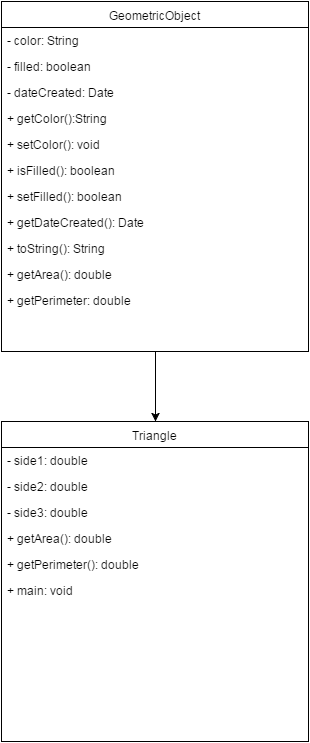

The diagram above was exported from draw.io. Its source (the exported page's mxGraphModel, read from the mxfile embedded in the PNG):
<mxGraphModel dx="1433" dy="862" grid="1" gridSize="10" guides="1" tooltips="1" connect="1" arrows="1" fold="1" page="1" pageScale="1" pageWidth="826" pageHeight="1169" background="#ffffff" math="0" shadow="0">
  <root>
    <mxCell id="0" />
    <mxCell id="1" parent="0" />
    <mxCell id="29" style="edgeStyle=orthogonalEdgeStyle;rounded=0;html=1;exitX=0.5;exitY=1;entryX=0.5;entryY=0;jettySize=auto;orthogonalLoop=1;" edge="1" parent="1" source="2" target="15">
      <mxGeometry relative="1" as="geometry" />
    </mxCell>
    <mxCell id="2" value="GeometricObject" style="swimlane;html=1;fontStyle=0;childLayout=stackLayout;horizontal=1;startSize=26;fillColor=none;horizontalStack=0;resizeParent=1;resizeLast=0;collapsible=1;marginBottom=0;swimlaneFillColor=#ffffff;" vertex="1" parent="1">
      <mxGeometry x="260" y="40" width="307" height="350" as="geometry" />
    </mxCell>
    <mxCell id="3" value="- color: String&lt;div&gt;&lt;br&gt;&lt;/div&gt;" style="text;html=1;strokeColor=none;fillColor=none;align=left;verticalAlign=top;spacingLeft=4;spacingRight=4;whiteSpace=wrap;overflow=hidden;rotatable=0;points=[[0,0.5],[1,0.5]];portConstraint=eastwest;" vertex="1" parent="2">
      <mxGeometry y="26" width="307" height="26" as="geometry" />
    </mxCell>
    <mxCell id="4" value="- filled: boolean&lt;div&gt;&lt;br&gt;&lt;/div&gt;" style="text;html=1;strokeColor=none;fillColor=none;align=left;verticalAlign=top;spacingLeft=4;spacingRight=4;whiteSpace=wrap;overflow=hidden;rotatable=0;points=[[0,0.5],[1,0.5]];portConstraint=eastwest;" vertex="1" parent="2">
      <mxGeometry y="52" width="307" height="26" as="geometry" />
    </mxCell>
    <mxCell id="5" value="- dateCreated: Date&lt;div&gt;&lt;br&gt;&lt;/div&gt;" style="text;html=1;strokeColor=none;fillColor=none;align=left;verticalAlign=top;spacingLeft=4;spacingRight=4;whiteSpace=wrap;overflow=hidden;rotatable=0;points=[[0,0.5],[1,0.5]];portConstraint=eastwest;" vertex="1" parent="2">
      <mxGeometry y="78" width="307" height="26" as="geometry" />
    </mxCell>
    <mxCell id="7" value="&lt;div&gt;+ getColor():String&lt;/div&gt;&lt;div&gt;&lt;br&gt;&lt;/div&gt;" style="text;html=1;strokeColor=none;fillColor=none;align=left;verticalAlign=top;spacingLeft=4;spacingRight=4;whiteSpace=wrap;overflow=hidden;rotatable=0;points=[[0,0.5],[1,0.5]];portConstraint=eastwest;" vertex="1" parent="2">
      <mxGeometry y="104" width="307" height="26" as="geometry" />
    </mxCell>
    <mxCell id="8" value="+ setColor(): void" style="text;html=1;strokeColor=none;fillColor=none;align=left;verticalAlign=top;spacingLeft=4;spacingRight=4;whiteSpace=wrap;overflow=hidden;rotatable=0;points=[[0,0.5],[1,0.5]];portConstraint=eastwest;" vertex="1" parent="2">
      <mxGeometry y="130" width="307" height="26" as="geometry" />
    </mxCell>
    <mxCell id="9" value="&lt;div&gt;+ isFilled(): boolean&lt;/div&gt;" style="text;html=1;strokeColor=none;fillColor=none;align=left;verticalAlign=top;spacingLeft=4;spacingRight=4;whiteSpace=wrap;overflow=hidden;rotatable=0;points=[[0,0.5],[1,0.5]];portConstraint=eastwest;" vertex="1" parent="2">
      <mxGeometry y="156" width="307" height="26" as="geometry" />
    </mxCell>
    <mxCell id="10" value="&lt;div&gt;+ setFilled(): boolean&lt;/div&gt;" style="text;html=1;strokeColor=none;fillColor=none;align=left;verticalAlign=top;spacingLeft=4;spacingRight=4;whiteSpace=wrap;overflow=hidden;rotatable=0;points=[[0,0.5],[1,0.5]];portConstraint=eastwest;" vertex="1" parent="2">
      <mxGeometry y="182" width="307" height="26" as="geometry" />
    </mxCell>
    <mxCell id="11" value="&lt;div&gt;+ getDateCreated(): Date&lt;/div&gt;" style="text;html=1;strokeColor=none;fillColor=none;align=left;verticalAlign=top;spacingLeft=4;spacingRight=4;whiteSpace=wrap;overflow=hidden;rotatable=0;points=[[0,0.5],[1,0.5]];portConstraint=eastwest;" vertex="1" parent="2">
      <mxGeometry y="208" width="307" height="26" as="geometry" />
    </mxCell>
    <mxCell id="12" value="&lt;div&gt;+ toString(): String&lt;/div&gt;" style="text;html=1;strokeColor=none;fillColor=none;align=left;verticalAlign=top;spacingLeft=4;spacingRight=4;whiteSpace=wrap;overflow=hidden;rotatable=0;points=[[0,0.5],[1,0.5]];portConstraint=eastwest;" vertex="1" parent="2">
      <mxGeometry y="234" width="307" height="26" as="geometry" />
    </mxCell>
    <mxCell id="13" value="&lt;div&gt;+ getArea(): double&lt;/div&gt;" style="text;html=1;strokeColor=none;fillColor=none;align=left;verticalAlign=top;spacingLeft=4;spacingRight=4;whiteSpace=wrap;overflow=hidden;rotatable=0;points=[[0,0.5],[1,0.5]];portConstraint=eastwest;" vertex="1" parent="2">
      <mxGeometry y="260" width="307" height="26" as="geometry" />
    </mxCell>
    <mxCell id="14" value="&lt;div&gt;+ getPerimeter: double&lt;/div&gt;" style="text;html=1;strokeColor=none;fillColor=none;align=left;verticalAlign=top;spacingLeft=4;spacingRight=4;whiteSpace=wrap;overflow=hidden;rotatable=0;points=[[0,0.5],[1,0.5]];portConstraint=eastwest;" vertex="1" parent="2">
      <mxGeometry y="286" width="307" height="26" as="geometry" />
    </mxCell>
    <mxCell id="15" value="Triangle" style="swimlane;html=1;fontStyle=0;childLayout=stackLayout;horizontal=1;startSize=26;fillColor=none;horizontalStack=0;resizeParent=1;resizeLast=0;collapsible=1;marginBottom=0;swimlaneFillColor=#ffffff;" vertex="1" parent="1">
      <mxGeometry x="260" y="460" width="307" height="320" as="geometry" />
    </mxCell>
    <mxCell id="16" value="&lt;div&gt;- side1: double&lt;/div&gt;" style="text;html=1;strokeColor=none;fillColor=none;align=left;verticalAlign=top;spacingLeft=4;spacingRight=4;whiteSpace=wrap;overflow=hidden;rotatable=0;points=[[0,0.5],[1,0.5]];portConstraint=eastwest;" vertex="1" parent="15">
      <mxGeometry y="26" width="307" height="26" as="geometry" />
    </mxCell>
    <mxCell id="31" value="&lt;div&gt;- side2: double&lt;/div&gt;" style="text;html=1;strokeColor=none;fillColor=none;align=left;verticalAlign=top;spacingLeft=4;spacingRight=4;whiteSpace=wrap;overflow=hidden;rotatable=0;points=[[0,0.5],[1,0.5]];portConstraint=eastwest;" vertex="1" parent="15">
      <mxGeometry y="52" width="307" height="26" as="geometry" />
    </mxCell>
    <mxCell id="30" value="&lt;div&gt;- side3: double&lt;/div&gt;" style="text;html=1;strokeColor=none;fillColor=none;align=left;verticalAlign=top;spacingLeft=4;spacingRight=4;whiteSpace=wrap;overflow=hidden;rotatable=0;points=[[0,0.5],[1,0.5]];portConstraint=eastwest;" vertex="1" parent="15">
      <mxGeometry y="78" width="307" height="26" as="geometry" />
    </mxCell>
    <mxCell id="34" value="&lt;div&gt;+ getArea(): double&lt;/div&gt;" style="text;html=1;strokeColor=none;fillColor=none;align=left;verticalAlign=top;spacingLeft=4;spacingRight=4;whiteSpace=wrap;overflow=hidden;rotatable=0;points=[[0,0.5],[1,0.5]];portConstraint=eastwest;" vertex="1" parent="15">
      <mxGeometry y="104" width="307" height="26" as="geometry" />
    </mxCell>
    <mxCell id="32" value="&lt;div&gt;+ getPerimeter(): double&lt;/div&gt;" style="text;html=1;strokeColor=none;fillColor=none;align=left;verticalAlign=top;spacingLeft=4;spacingRight=4;whiteSpace=wrap;overflow=hidden;rotatable=0;points=[[0,0.5],[1,0.5]];portConstraint=eastwest;" vertex="1" parent="15">
      <mxGeometry y="130" width="307" height="26" as="geometry" />
    </mxCell>
    <mxCell id="33" value="&lt;div&gt;+ main: void&lt;/div&gt;" style="text;html=1;strokeColor=none;fillColor=none;align=left;verticalAlign=top;spacingLeft=4;spacingRight=4;whiteSpace=wrap;overflow=hidden;rotatable=0;points=[[0,0.5],[1,0.5]];portConstraint=eastwest;" vertex="1" parent="15">
      <mxGeometry y="156" width="307" height="26" as="geometry" />
    </mxCell>
  </root>
</mxGraphModel>